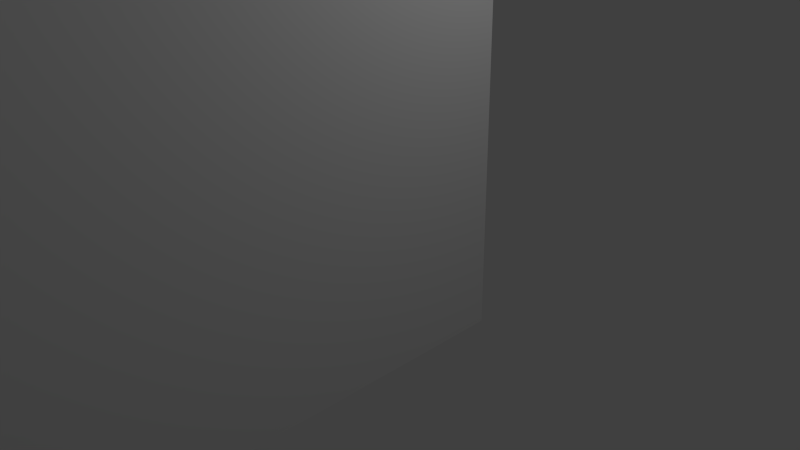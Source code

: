 # Source: maismurro.blend  (saved by Blender 2.65.0; exported with 4.5.12 LTS)
import bpy
from mathutils import Matrix  # noqa: F401  (used for matrix-valued properties, if any)

bpy.ops.wm.read_factory_settings(use_empty=True)
scene = bpy.context.scene
scene.name = 'Scene'

# ---- collections
col_collection_1 = bpy.data.collections.new('Collection 1'); scene.collection.children.link(col_collection_1)

# ---- materials (node trees are filled in below, after node groups)
mat_material = bpy.data.materials.new('Material')
mat_material.alpha_threshold = 0.0
mat_material.use_transparent_shadow = False
mat_material.roughness = 0.5
mat_material.line_color = (0.0, 0.0, 0.0, 1.0)

# ---- material node trees

# ---- world
world_world = bpy.data.worlds.new('World'); scene.world = world_world
world_world.color = (0.05088, 0.05088, 0.05088)
world_world.use_sun_shadow = False
world_world.sun_shadow_jitter_overblur = 0.0
world_world.cycles.sampling_method = 'MANUAL'
world_world.cycles.sample_map_resolution = 256

# ---- cameras
cam_camera = bpy.data.cameras.new('Camera')
cam_camera.clip_end = 100.0
cam_camera.lens = 35.0
cam_camera.sensor_width = 32.0
cam_camera.sensor_height = 18.0
cam_camera.ortho_scale = 7.314
cam_camera.dof.focus_distance = 0.0
cam_camera.dof.aperture_fstop = 128.0

# ---- lights
light_lamp = bpy.data.lights.new('Lamp', 'POINT')
light_lamp.transmission_factor = 0.0
light_lamp.cutoff_distance = 30.0
light_lamp.energy = 100.0
light_lamp.shadow_buffer_clip_start = 1.001
light_lamp.shadow_soft_size = 0.1
light_lamp.shadow_maximum_resolution = 0.006
light_lamp.use_absolute_resolution = True
light_lamp.cycles.use_multiple_importance_sampling = False

# ---- meshes
me_cube = bpy.data.meshes.new('Cube')
me_cube.from_pydata([(1.0, 1.0, -1.0), (1.0, -63.02, -1.0), (-1.0, -63.02, -1.0), (-1.0, 1.0, -1.0), (1.0, 1.0, 4.561), (1.0, -63.02, 4.561), (-1.0, -63.02, 4.561), (-1.0, 1.0, 4.561), (1.0, -72.94, -1.0), (1.0, -85.24, -1.0), (-1.0, -85.24, -1.0), (-1.0, -72.94, -1.0), (1.0, -72.94, 4.561), (1.0, -85.24, 4.561), (-1.0, -85.24, 4.561), (-1.0, -72.94, 4.561), (1.0, -83.21, -1.0), (-1.0, -83.21, -1.0), (1.0, -83.21, 4.561), (-1.0, -83.21, 4.561), (31.61, -83.21, 4.561), (31.61, -83.21, -1.0), (31.61, -85.24, 4.561), (31.61, -85.24, -1.0)], [], [(0, 1, 2, 3), (4, 7, 6, 5), (0, 4, 5, 1), (1, 5, 6, 2), (2, 6, 7, 3), (4, 0, 3, 7), (16, 9, 10, 17), (18, 19, 14, 13), (16, 18, 20, 21), (9, 13, 14, 10), (17, 19, 15, 11), (12, 8, 11, 15), (8, 16, 17, 11), (12, 15, 19, 18), (8, 12, 18, 16), (10, 14, 19, 17), (21, 20, 22, 23), (13, 9, 23, 22), (18, 13, 22, 20), (9, 16, 21, 23)])
me_cube.materials.append(mat_material)
me_cube.use_remesh_preserve_volume = False
me_cube.use_remesh_preserve_attributes = False
me_cube.use_mirror_vertex_groups = False
me_cube.update()

# ---- objects
ob_cube = bpy.data.objects.new('Cube', me_cube)
ob_lamp = bpy.data.objects.new('Lamp', light_lamp)
ob_camera = bpy.data.objects.new('Camera', cam_camera)

# ---- transforms, parenting, visibility, modifiers, constraints
ob_cube.location = (0.0, 0.0, 0.0)
ob_cube.lock_rotations_4d = False
ob_cube.empty_display_type = 'ARROWS'
ob_cube.lineart.crease_threshold = 0.0
ob_lamp.location = (4.076, 1.005, 5.904)
ob_lamp.rotation_euler = (0.6503, 0.05522, 1.866)
ob_lamp.lock_rotations_4d = False
ob_lamp.empty_display_type = 'ARROWS'
ob_lamp.color = (0.0, 0.0, 0.0, 0.0)
ob_lamp.lineart.crease_threshold = 0.0
ob_camera.location = (7.481, -6.508, 5.344)
ob_camera.rotation_euler = (1.109, 0.01082, 0.8149)
ob_camera.lock_rotations_4d = False
ob_camera.empty_display_type = 'ARROWS'
ob_camera.color = (0.0, 0.0, 0.0, 0.0)
ob_camera.display_type = 'WIRE'
ob_camera.lineart.crease_threshold = 0.0

# ---- collection membership
col_collection_1.objects.link(ob_cube)
col_collection_1.objects.link(ob_lamp)
col_collection_1.objects.link(ob_camera)

# ---- scene / render settings (as saved in the file)
scene.camera = ob_camera
scene.frame_start = 1; scene.frame_end = 250; scene.frame_set(1)
scene.render.engine = 'BLENDER_EEVEE_NEXT'
scene.render.image_settings.color_mode = 'RGB'
scene.render.image_settings.compression = 90
scene.render.resolution_percentage = 50
scene.render.dither_intensity = 0.0
scene.render.bake_margin = 2
scene.render.bake_bias = 0.0
scene.cycles.use_denoising = False
scene.cycles.samples = 10
scene.cycles.sampling_pattern = 'TABULATED_SOBOL'
scene.cycles.light_sampling_threshold = 0.0
scene.cycles.use_adaptive_sampling = False
scene.cycles.use_light_tree = False
scene.cycles.blur_glossy = 0.0
scene.cycles.volume_bounces = 1
scene.cycles.pixel_filter_type = 'GAUSSIAN'
scene.cycles.sample_clamp_indirect = 0.0
scene.view_settings.view_transform = 'Standard'
bpy.context.view_layer.update()
